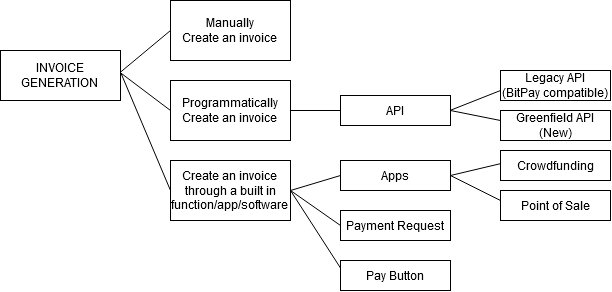

The diagram above was exported from draw.io. Its source (the exported page's mxGraphModel, read from the mxfile embedded in the PNG):
<mxGraphModel dx="1052" dy="578" grid="1" gridSize="10" guides="1" tooltips="1" connect="1" arrows="1" fold="1" page="1" pageScale="1" pageWidth="827" pageHeight="1169" math="0" shadow="0">
  <root>
    <mxCell id="WIyWlLk6GJQsqaUBKTNV-0" />
    <mxCell id="WIyWlLk6GJQsqaUBKTNV-1" parent="WIyWlLk6GJQsqaUBKTNV-0" />
    <mxCell id="xaBPdDGFoHQl_zK-qj_m-0" value="&lt;div&gt;Manually&lt;/div&gt;&lt;div&gt;Create an invoice&lt;br&gt;&lt;/div&gt;" style="rounded=0;whiteSpace=wrap;html=1;" vertex="1" parent="WIyWlLk6GJQsqaUBKTNV-1">
      <mxGeometry x="230" y="240" width="120" height="60" as="geometry" />
    </mxCell>
    <mxCell id="xaBPdDGFoHQl_zK-qj_m-1" value="&lt;div&gt;INVOICE&lt;/div&gt;&lt;div&gt;GENERATION&lt;br&gt;&lt;/div&gt;" style="rounded=0;whiteSpace=wrap;html=1;" vertex="1" parent="WIyWlLk6GJQsqaUBKTNV-1">
      <mxGeometry x="60" y="290" width="120" height="50" as="geometry" />
    </mxCell>
    <mxCell id="xaBPdDGFoHQl_zK-qj_m-3" value="&lt;div&gt;Programmatically &lt;br&gt;&lt;/div&gt;&lt;div&gt;Create an invoice&lt;br&gt;&lt;/div&gt;" style="rounded=0;whiteSpace=wrap;html=1;" vertex="1" parent="WIyWlLk6GJQsqaUBKTNV-1">
      <mxGeometry x="230" y="320" width="120" height="60" as="geometry" />
    </mxCell>
    <mxCell id="xaBPdDGFoHQl_zK-qj_m-4" value="" style="endArrow=none;html=1;exitX=0.998;exitY=0.437;exitDx=0;exitDy=0;exitPerimeter=0;" edge="1" parent="WIyWlLk6GJQsqaUBKTNV-1" source="xaBPdDGFoHQl_zK-qj_m-1">
      <mxGeometry width="50" height="50" relative="1" as="geometry">
        <mxPoint x="180" y="320" as="sourcePoint" />
        <mxPoint x="230" y="270" as="targetPoint" />
      </mxGeometry>
    </mxCell>
    <mxCell id="xaBPdDGFoHQl_zK-qj_m-6" value="" style="endArrow=none;html=1;entryX=0;entryY=0.5;entryDx=0;entryDy=0;exitX=1.004;exitY=0.453;exitDx=0;exitDy=0;exitPerimeter=0;" edge="1" parent="WIyWlLk6GJQsqaUBKTNV-1" source="xaBPdDGFoHQl_zK-qj_m-1" target="xaBPdDGFoHQl_zK-qj_m-3">
      <mxGeometry width="50" height="50" relative="1" as="geometry">
        <mxPoint x="190" y="330" as="sourcePoint" />
        <mxPoint x="240" y="280" as="targetPoint" />
      </mxGeometry>
    </mxCell>
    <mxCell id="xaBPdDGFoHQl_zK-qj_m-7" value="&lt;div&gt;Create an invoice &lt;br&gt;&lt;/div&gt;&lt;div&gt;through an app&lt;br&gt;&lt;/div&gt;" style="rounded=0;whiteSpace=wrap;html=1;" vertex="1" parent="WIyWlLk6GJQsqaUBKTNV-1">
      <mxGeometry x="230" y="400" width="120" height="60" as="geometry" />
    </mxCell>
    <mxCell id="xaBPdDGFoHQl_zK-qj_m-8" value="" style="endArrow=none;html=1;entryX=0;entryY=0.5;entryDx=0;entryDy=0;exitX=1.006;exitY=0.466;exitDx=0;exitDy=0;exitPerimeter=0;" edge="1" parent="WIyWlLk6GJQsqaUBKTNV-1" source="xaBPdDGFoHQl_zK-qj_m-1" target="xaBPdDGFoHQl_zK-qj_m-7">
      <mxGeometry width="50" height="50" relative="1" as="geometry">
        <mxPoint x="180" y="320" as="sourcePoint" />
        <mxPoint x="230" y="350" as="targetPoint" />
      </mxGeometry>
    </mxCell>
    <mxCell id="xaBPdDGFoHQl_zK-qj_m-9" value="&lt;div&gt;Create an invoice &lt;br&gt;&lt;/div&gt;&lt;div&gt;through a built in function/app/software&lt;br&gt;&lt;/div&gt;" style="rounded=0;whiteSpace=wrap;html=1;" vertex="1" parent="WIyWlLk6GJQsqaUBKTNV-1">
      <mxGeometry x="230" y="400" width="120" height="60" as="geometry" />
    </mxCell>
    <mxCell id="xaBPdDGFoHQl_zK-qj_m-10" value="Apps" style="rounded=0;whiteSpace=wrap;html=1;" vertex="1" parent="WIyWlLk6GJQsqaUBKTNV-1">
      <mxGeometry x="400" y="400" width="110" height="30" as="geometry" />
    </mxCell>
    <mxCell id="xaBPdDGFoHQl_zK-qj_m-11" value="Payment Request" style="rounded=0;whiteSpace=wrap;html=1;" vertex="1" parent="WIyWlLk6GJQsqaUBKTNV-1">
      <mxGeometry x="400" y="450" width="110" height="30" as="geometry" />
    </mxCell>
    <mxCell id="xaBPdDGFoHQl_zK-qj_m-13" value="" style="endArrow=none;html=1;entryX=0;entryY=0.5;entryDx=0;entryDy=0;exitX=1;exitY=0.5;exitDx=0;exitDy=0;" edge="1" parent="WIyWlLk6GJQsqaUBKTNV-1" source="xaBPdDGFoHQl_zK-qj_m-9">
      <mxGeometry width="50" height="50" relative="1" as="geometry">
        <mxPoint x="350" y="420" as="sourcePoint" />
        <mxPoint x="400" y="415" as="targetPoint" />
      </mxGeometry>
    </mxCell>
    <mxCell id="xaBPdDGFoHQl_zK-qj_m-14" value="" style="endArrow=none;html=1;entryX=0;entryY=0.5;entryDx=0;entryDy=0;" edge="1" parent="WIyWlLk6GJQsqaUBKTNV-1" target="xaBPdDGFoHQl_zK-qj_m-11">
      <mxGeometry width="50" height="50" relative="1" as="geometry">
        <mxPoint x="350" y="430" as="sourcePoint" />
        <mxPoint x="400" y="430" as="targetPoint" />
      </mxGeometry>
    </mxCell>
    <mxCell id="xaBPdDGFoHQl_zK-qj_m-15" value="Apps" style="rounded=0;whiteSpace=wrap;html=1;" vertex="1" parent="WIyWlLk6GJQsqaUBKTNV-1">
      <mxGeometry x="400" y="400" width="110" height="30" as="geometry" />
    </mxCell>
    <mxCell id="xaBPdDGFoHQl_zK-qj_m-16" value="Pay Button" style="rounded=0;whiteSpace=wrap;html=1;" vertex="1" parent="WIyWlLk6GJQsqaUBKTNV-1">
      <mxGeometry x="400" y="500" width="110" height="30" as="geometry" />
    </mxCell>
    <mxCell id="xaBPdDGFoHQl_zK-qj_m-22" value="" style="endArrow=none;html=1;entryX=0;entryY=0.25;entryDx=0;entryDy=0;exitX=1;exitY=0.5;exitDx=0;exitDy=0;" edge="1" parent="WIyWlLk6GJQsqaUBKTNV-1" source="xaBPdDGFoHQl_zK-qj_m-9" target="xaBPdDGFoHQl_zK-qj_m-16">
      <mxGeometry width="50" height="50" relative="1" as="geometry">
        <mxPoint x="360" y="445" as="sourcePoint" />
        <mxPoint x="410" y="475" as="targetPoint" />
      </mxGeometry>
    </mxCell>
    <mxCell id="xaBPdDGFoHQl_zK-qj_m-24" value="&lt;div&gt;Programmatically &lt;br&gt;&lt;/div&gt;&lt;div&gt;Create an invoice&lt;br&gt;&lt;/div&gt;" style="rounded=0;whiteSpace=wrap;html=1;" vertex="1" parent="WIyWlLk6GJQsqaUBKTNV-1">
      <mxGeometry x="230" y="320" width="120" height="60" as="geometry" />
    </mxCell>
    <mxCell id="xaBPdDGFoHQl_zK-qj_m-26" value="" style="endArrow=none;html=1;exitX=1.004;exitY=0.453;exitDx=0;exitDy=0;exitPerimeter=0;" edge="1" parent="WIyWlLk6GJQsqaUBKTNV-1">
      <mxGeometry width="50" height="50" relative="1" as="geometry">
        <mxPoint x="350.48" y="350.00000000000006" as="sourcePoint" />
        <mxPoint x="400" y="350" as="targetPoint" />
      </mxGeometry>
    </mxCell>
    <mxCell id="xaBPdDGFoHQl_zK-qj_m-28" value="API" style="rounded=0;whiteSpace=wrap;html=1;" vertex="1" parent="WIyWlLk6GJQsqaUBKTNV-1">
      <mxGeometry x="400" y="335" width="110" height="30" as="geometry" />
    </mxCell>
    <mxCell id="xaBPdDGFoHQl_zK-qj_m-29" value="" style="endArrow=none;html=1;exitX=1.004;exitY=0.453;exitDx=0;exitDy=0;exitPerimeter=0;" edge="1" parent="WIyWlLk6GJQsqaUBKTNV-1">
      <mxGeometry width="50" height="50" relative="1" as="geometry">
        <mxPoint x="510" y="349.76" as="sourcePoint" />
        <mxPoint x="560" y="330" as="targetPoint" />
      </mxGeometry>
    </mxCell>
    <mxCell id="xaBPdDGFoHQl_zK-qj_m-30" value="" style="endArrow=none;html=1;exitX=1;exitY=0.5;exitDx=0;exitDy=0;" edge="1" parent="WIyWlLk6GJQsqaUBKTNV-1" source="xaBPdDGFoHQl_zK-qj_m-28">
      <mxGeometry width="50" height="50" relative="1" as="geometry">
        <mxPoint x="520" y="359.76" as="sourcePoint" />
        <mxPoint x="560" y="360" as="targetPoint" />
      </mxGeometry>
    </mxCell>
    <mxCell id="xaBPdDGFoHQl_zK-qj_m-31" value="Legacy API&lt;br&gt;(BitPay compatible)" style="rounded=0;whiteSpace=wrap;html=1;" vertex="1" parent="WIyWlLk6GJQsqaUBKTNV-1">
      <mxGeometry x="560" y="310" width="110" height="30" as="geometry" />
    </mxCell>
    <mxCell id="xaBPdDGFoHQl_zK-qj_m-32" value="Greenfield API (New)" style="rounded=0;whiteSpace=wrap;html=1;" vertex="1" parent="WIyWlLk6GJQsqaUBKTNV-1">
      <mxGeometry x="560" y="350" width="110" height="30" as="geometry" />
    </mxCell>
    <mxCell id="xaBPdDGFoHQl_zK-qj_m-33" value="" style="endArrow=none;html=1;entryX=0;entryY=0.439;entryDx=0;entryDy=0;exitX=1;exitY=0.5;exitDx=0;exitDy=0;entryPerimeter=0;" edge="1" parent="WIyWlLk6GJQsqaUBKTNV-1" target="xaBPdDGFoHQl_zK-qj_m-34">
      <mxGeometry width="50" height="50" relative="1" as="geometry">
        <mxPoint x="510" y="415" as="sourcePoint" />
        <mxPoint x="560" y="400" as="targetPoint" />
      </mxGeometry>
    </mxCell>
    <mxCell id="xaBPdDGFoHQl_zK-qj_m-34" value="Crowdfunding " style="rounded=0;whiteSpace=wrap;html=1;" vertex="1" parent="WIyWlLk6GJQsqaUBKTNV-1">
      <mxGeometry x="560" y="390" width="110" height="30" as="geometry" />
    </mxCell>
    <mxCell id="xaBPdDGFoHQl_zK-qj_m-36" value="" style="endArrow=none;html=1;exitX=1;exitY=0.5;exitDx=0;exitDy=0;" edge="1" parent="WIyWlLk6GJQsqaUBKTNV-1" source="xaBPdDGFoHQl_zK-qj_m-15">
      <mxGeometry width="50" height="50" relative="1" as="geometry">
        <mxPoint x="520" y="425" as="sourcePoint" />
        <mxPoint x="560" y="440" as="targetPoint" />
      </mxGeometry>
    </mxCell>
    <mxCell id="xaBPdDGFoHQl_zK-qj_m-37" value="Point of Sale" style="rounded=0;whiteSpace=wrap;html=1;" vertex="1" parent="WIyWlLk6GJQsqaUBKTNV-1">
      <mxGeometry x="560" y="430" width="110" height="30" as="geometry" />
    </mxCell>
  </root>
</mxGraphModel>